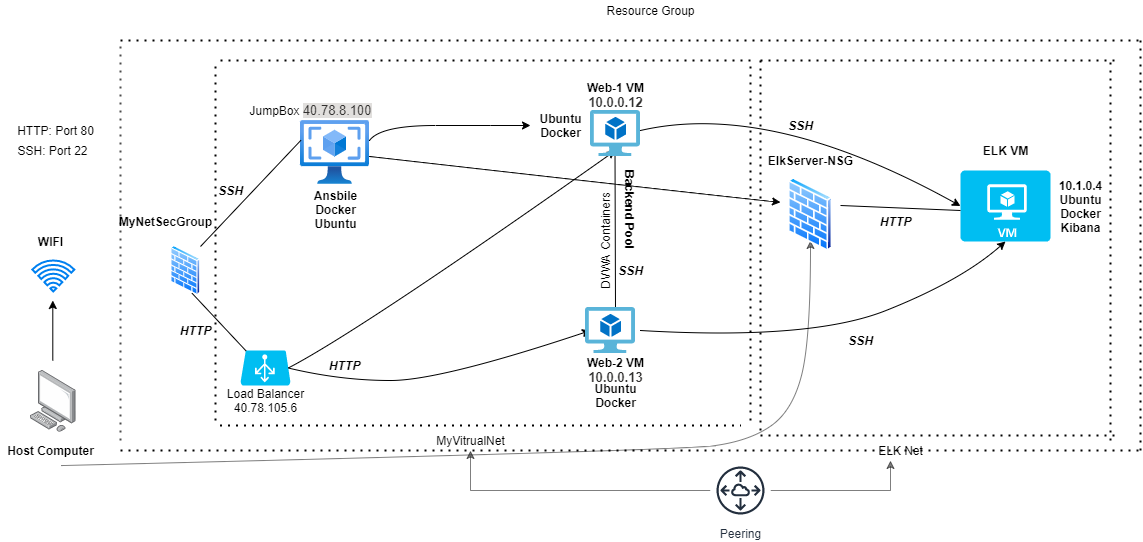

The diagram above was exported from draw.io. Its source (the exported page's mxGraphModel, read from the mxfile embedded in the PNG):
<mxGraphModel dx="1384" dy="31172" grid="1" gridSize="10" guides="1" tooltips="1" connect="1" arrows="1" fold="1" page="1" pageScale="1" pageWidth="73900" pageHeight="30400" math="0" shadow="0">
  <root>
    <mxCell id="0" />
    <mxCell id="1" parent="0" />
    <mxCell id="JL32Mtx1tji6j2p0aHUV-41" value="" style="points=[];aspect=fixed;html=1;align=center;shadow=0;dashed=0;image;image=img/lib/allied_telesis/computer_and_terminals/Personal_Computer.svg;" parent="1" vertex="1">
      <mxGeometry x="30" y="310" width="45.6" height="61.800000000000004" as="geometry" />
    </mxCell>
    <mxCell id="JL32Mtx1tji6j2p0aHUV-42" value="&lt;b&gt;Host Computer&lt;/b&gt;" style="text;html=1;align=center;verticalAlign=middle;resizable=0;points=[];autosize=1;strokeColor=none;fillColor=none;" parent="1" vertex="1">
      <mxGeometry y="380" width="100" height="20" as="geometry" />
    </mxCell>
    <mxCell id="JL32Mtx1tji6j2p0aHUV-43" value="" style="endArrow=classic;html=1;rounded=0;" parent="1" edge="1">
      <mxGeometry width="50" height="50" relative="1" as="geometry">
        <mxPoint x="52.30000000000001" y="300" as="sourcePoint" />
        <mxPoint x="52.30000000000001" y="240" as="targetPoint" />
      </mxGeometry>
    </mxCell>
    <mxCell id="JL32Mtx1tji6j2p0aHUV-44" value="" style="html=1;verticalLabelPosition=bottom;align=center;labelBackgroundColor=#ffffff;verticalAlign=top;strokeWidth=2;strokeColor=#0080F0;shadow=0;dashed=0;shape=mxgraph.ios7.icons.wifi;pointerEvents=1" parent="1" vertex="1">
      <mxGeometry x="31.8" y="200" width="42" height="31" as="geometry" />
    </mxCell>
    <mxCell id="JL32Mtx1tji6j2p0aHUV-45" value="&lt;b&gt;WIFI&lt;/b&gt;" style="text;html=1;align=center;verticalAlign=middle;resizable=0;points=[];autosize=1;strokeColor=none;fillColor=none;" parent="1" vertex="1">
      <mxGeometry x="30" y="171" width="40" height="20" as="geometry" />
    </mxCell>
    <mxCell id="JL32Mtx1tji6j2p0aHUV-48" value="&lt;b&gt;MyNetSecGroup&lt;br&gt;&lt;/b&gt;" style="text;html=1;align=center;verticalAlign=middle;resizable=0;points=[];autosize=1;strokeColor=none;fillColor=none;" parent="1" vertex="1">
      <mxGeometry x="110" y="151" width="110" height="20" as="geometry" />
    </mxCell>
    <mxCell id="JL32Mtx1tji6j2p0aHUV-51" value="" style="verticalLabelPosition=bottom;html=1;verticalAlign=top;align=center;strokeColor=none;fillColor=#00BEF2;shape=mxgraph.azure.azure_load_balancer;" parent="1" vertex="1">
      <mxGeometry x="240" y="290" width="50" height="35" as="geometry" />
    </mxCell>
    <mxCell id="JL32Mtx1tji6j2p0aHUV-52" value="Load Balancer&lt;br&gt;40.78.105.6" style="text;html=1;align=center;verticalAlign=middle;resizable=0;points=[];autosize=1;strokeColor=none;fillColor=none;" parent="1" vertex="1">
      <mxGeometry x="220" y="325" width="90" height="30" as="geometry" />
    </mxCell>
    <mxCell id="JL32Mtx1tji6j2p0aHUV-53" value="&lt;b&gt;&lt;i&gt;HTTP&lt;/i&gt;&lt;/b&gt;" style="text;html=1;align=center;verticalAlign=middle;resizable=0;points=[];autosize=1;strokeColor=none;fillColor=none;" parent="1" vertex="1">
      <mxGeometry x="170" y="260" width="50" height="20" as="geometry" />
    </mxCell>
    <mxCell id="JL32Mtx1tji6j2p0aHUV-54" value="&lt;b&gt;&lt;i&gt;SSH&lt;/i&gt;&lt;/b&gt;" style="text;html=1;align=center;verticalAlign=middle;resizable=0;points=[];autosize=1;strokeColor=none;fillColor=none;" parent="1" vertex="1">
      <mxGeometry x="210" y="120" width="40" height="20" as="geometry" />
    </mxCell>
    <mxCell id="JL32Mtx1tji6j2p0aHUV-55" value="" style="aspect=fixed;html=1;points=[];align=center;image;fontSize=12;image=img/lib/azure2/compute/VM_Images_Classic.svg;" parent="1" vertex="1">
      <mxGeometry x="300" y="60" width="69" height="64" as="geometry" />
    </mxCell>
    <mxCell id="JL32Mtx1tji6j2p0aHUV-56" value="JumpBox&amp;nbsp;&lt;span style=&quot;color: rgb(50 , 49 , 48) ; font-family: &amp;#34;az_ea_font&amp;#34; , &amp;#34;segoe ui&amp;#34; , &amp;#34;az_font&amp;#34; , , , &amp;#34;system-ui&amp;#34; , &amp;#34;roboto&amp;#34; , &amp;#34;oxygen&amp;#34; , &amp;#34;ubuntu&amp;#34; , &amp;#34;cantarell&amp;#34; , &amp;#34;open sans&amp;#34; , &amp;#34;helvetica neue&amp;#34; , sans-serif ; font-size: 13px ; text-align: left ; background-color: rgb(225 , 223 , 221)&quot;&gt;40.78.8.100&lt;/span&gt;" style="text;html=1;align=center;verticalAlign=middle;resizable=0;points=[];autosize=1;strokeColor=none;fillColor=none;" parent="1" vertex="1">
      <mxGeometry x="240" y="40" width="140" height="20" as="geometry" />
    </mxCell>
    <mxCell id="JL32Mtx1tji6j2p0aHUV-60" value="&lt;b&gt;Ansbile&lt;br&gt;Docker&lt;br&gt;Ubuntu&lt;/b&gt;" style="text;html=1;align=center;verticalAlign=middle;resizable=0;points=[];autosize=1;strokeColor=none;fillColor=none;" parent="1" vertex="1">
      <mxGeometry x="304.5" y="124" width="60" height="50" as="geometry" />
    </mxCell>
    <mxCell id="JL32Mtx1tji6j2p0aHUV-66" value="&lt;b&gt;Web-1 VM&lt;br&gt;&lt;span style=&quot;color: rgb(50 , 49 , 48) ; font-family: &amp;#34;az_ea_font&amp;#34; , &amp;#34;segoe ui&amp;#34; , &amp;#34;az_font&amp;#34; , , , &amp;#34;system-ui&amp;#34; , &amp;#34;roboto&amp;#34; , &amp;#34;oxygen&amp;#34; , &amp;#34;ubuntu&amp;#34; , &amp;#34;cantarell&amp;#34; , &amp;#34;open sans&amp;#34; , &amp;#34;helvetica neue&amp;#34; , sans-serif ; font-size: 13px ; background-color: rgb(255 , 255 , 255)&quot;&gt;10.0.0.12&lt;/span&gt;&lt;/b&gt;" style="text;html=1;align=center;verticalAlign=middle;resizable=0;points=[];autosize=1;strokeColor=none;fillColor=none;" parent="1" vertex="1">
      <mxGeometry x="580" y="20" width="70" height="30" as="geometry" />
    </mxCell>
    <mxCell id="JL32Mtx1tji6j2p0aHUV-68" value="&lt;b&gt;Web-2 VM&lt;br&gt;&lt;span style=&quot;color: rgb(50 , 49 , 48) ; font-family: &amp;#34;az_ea_font&amp;#34; , &amp;#34;segoe ui&amp;#34; , &amp;#34;az_font&amp;#34; , , , &amp;#34;system-ui&amp;#34; , &amp;#34;roboto&amp;#34; , &amp;#34;oxygen&amp;#34; , &amp;#34;ubuntu&amp;#34; , &amp;#34;cantarell&amp;#34; , &amp;#34;open sans&amp;#34; , &amp;#34;helvetica neue&amp;#34; , sans-serif ; font-size: 13px ; background-color: rgb(255 , 255 , 255)&quot;&gt;10.0.0.13&lt;/span&gt;&lt;/b&gt;" style="text;html=1;align=center;verticalAlign=middle;resizable=0;points=[];autosize=1;strokeColor=none;fillColor=none;" parent="1" vertex="1">
      <mxGeometry x="580" y="295" width="70" height="30" as="geometry" />
    </mxCell>
    <mxCell id="JL32Mtx1tji6j2p0aHUV-69" value="&lt;b&gt;&lt;i&gt;HTTP&lt;/i&gt;&lt;/b&gt;" style="text;html=1;align=center;verticalAlign=middle;resizable=0;points=[];autosize=1;strokeColor=none;fillColor=none;" parent="1" vertex="1">
      <mxGeometry x="319" y="295" width="50" height="20" as="geometry" />
    </mxCell>
    <mxCell id="JL32Mtx1tji6j2p0aHUV-82" value="" style="endArrow=none;html=1;rounded=0;exitX=0.5;exitY=0;exitDx=0;exitDy=0;exitPerimeter=0;" parent="1" edge="1">
      <mxGeometry width="50" height="50" relative="1" as="geometry">
        <mxPoint x="615" y="250" as="sourcePoint" />
        <mxPoint x="614.5" y="90" as="targetPoint" />
      </mxGeometry>
    </mxCell>
    <mxCell id="JL32Mtx1tji6j2p0aHUV-94" value="&lt;b&gt;Ubuntu&lt;br&gt;Docker&lt;/b&gt;" style="text;html=1;align=center;verticalAlign=middle;resizable=0;points=[];autosize=1;strokeColor=none;fillColor=none;" parent="1" vertex="1">
      <mxGeometry x="530" y="50" width="60" height="30" as="geometry" />
    </mxCell>
    <mxCell id="JL32Mtx1tji6j2p0aHUV-95" value="&lt;b&gt;Ubuntu&lt;br&gt;Docker&lt;/b&gt;" style="text;html=1;align=center;verticalAlign=middle;resizable=0;points=[];autosize=1;strokeColor=none;fillColor=none;" parent="1" vertex="1">
      <mxGeometry x="585" y="320" width="60" height="30" as="geometry" />
    </mxCell>
    <mxCell id="JL32Mtx1tji6j2p0aHUV-97" value="&lt;b&gt;Backend Pool&lt;/b&gt;" style="text;html=1;align=center;verticalAlign=middle;resizable=0;points=[];autosize=1;strokeColor=none;fillColor=none;rotation=90;" parent="1" vertex="1">
      <mxGeometry x="585" y="139" width="90" height="20" as="geometry" />
    </mxCell>
    <mxCell id="JL32Mtx1tji6j2p0aHUV-98" value="" style="endArrow=none;dashed=1;html=1;dashPattern=1 3;strokeWidth=2;rounded=0;" parent="1" edge="1">
      <mxGeometry width="50" height="50" relative="1" as="geometry">
        <mxPoint x="215" y="360" as="sourcePoint" />
        <mxPoint x="215" as="targetPoint" />
      </mxGeometry>
    </mxCell>
    <mxCell id="JL32Mtx1tji6j2p0aHUV-99" value="" style="endArrow=none;dashed=1;html=1;dashPattern=1 3;strokeWidth=2;rounded=0;" parent="1" edge="1">
      <mxGeometry width="50" height="50" relative="1" as="geometry">
        <mxPoint x="219.5" y="365" as="sourcePoint" />
        <mxPoint x="740" y="365" as="targetPoint" />
      </mxGeometry>
    </mxCell>
    <mxCell id="JL32Mtx1tji6j2p0aHUV-100" value="" style="endArrow=none;dashed=1;html=1;dashPattern=1 3;strokeWidth=2;rounded=0;entryX=1;entryY=1;entryDx=0;entryDy=0;" parent="1" edge="1">
      <mxGeometry width="50" height="50" relative="1" as="geometry">
        <mxPoint x="220" as="sourcePoint" />
        <mxPoint x="750" as="targetPoint" />
      </mxGeometry>
    </mxCell>
    <mxCell id="JL32Mtx1tji6j2p0aHUV-101" value="MyVitrualNet" style="text;html=1;align=center;verticalAlign=middle;resizable=0;points=[];autosize=1;strokeColor=none;fillColor=none;" parent="1" vertex="1">
      <mxGeometry x="430" y="370" width="80" height="20" as="geometry" />
    </mxCell>
    <mxCell id="JL32Mtx1tji6j2p0aHUV-102" value="" style="endArrow=none;dashed=1;html=1;dashPattern=1 3;strokeWidth=2;rounded=0;opacity=70;" parent="1" edge="1">
      <mxGeometry width="50" height="50" relative="1" as="geometry">
        <mxPoint x="120" y="380" as="sourcePoint" />
        <mxPoint x="120" y="-20" as="targetPoint" />
      </mxGeometry>
    </mxCell>
    <mxCell id="JL32Mtx1tji6j2p0aHUV-104" value="" style="endArrow=none;dashed=1;html=1;dashPattern=1 3;strokeWidth=2;rounded=0;" parent="1" edge="1">
      <mxGeometry width="50" height="50" relative="1" as="geometry">
        <mxPoint x="120" y="-20" as="sourcePoint" />
        <mxPoint x="1140" y="-20" as="targetPoint" />
      </mxGeometry>
    </mxCell>
    <mxCell id="JL32Mtx1tji6j2p0aHUV-105" value="Resource Group" style="text;html=1;align=center;verticalAlign=middle;resizable=0;points=[];autosize=1;strokeColor=none;fillColor=none;" parent="1" vertex="1">
      <mxGeometry x="600" y="-60" width="100" height="20" as="geometry" />
    </mxCell>
    <mxCell id="JL32Mtx1tji6j2p0aHUV-108" value="HTTP: Port 80" style="text;html=1;align=center;verticalAlign=middle;resizable=0;points=[];autosize=1;strokeColor=none;fillColor=none;" parent="1" vertex="1">
      <mxGeometry x="10" y="60" width="90" height="20" as="geometry" />
    </mxCell>
    <mxCell id="JL32Mtx1tji6j2p0aHUV-110" value="SSH: Port 22" style="text;html=1;align=center;verticalAlign=middle;resizable=0;points=[];autosize=1;strokeColor=none;fillColor=none;" parent="1" vertex="1">
      <mxGeometry x="6.800000000000001" y="80" width="90" height="20" as="geometry" />
    </mxCell>
    <mxCell id="AsHELUYWaWMsjPymkXDx-1" value="" style="endArrow=none;html=1;rounded=0;entryX=0.006;entryY=0.309;entryDx=0;entryDy=0;entryPerimeter=0;exitX=1;exitY=0.25;exitDx=0;exitDy=0;" edge="1" parent="1" target="JL32Mtx1tji6j2p0aHUV-55">
      <mxGeometry width="50" height="50" relative="1" as="geometry">
        <mxPoint x="200" y="186" as="sourcePoint" />
        <mxPoint x="290" y="80" as="targetPoint" />
      </mxGeometry>
    </mxCell>
    <mxCell id="AsHELUYWaWMsjPymkXDx-4" value="" style="endArrow=none;html=1;rounded=0;entryX=0.11;entryY=0.01;entryDx=0;entryDy=0;entryPerimeter=0;exitX=0.75;exitY=1;exitDx=0;exitDy=0;" edge="1" parent="1" source="AsHELUYWaWMsjPymkXDx-48" target="JL32Mtx1tji6j2p0aHUV-51">
      <mxGeometry width="50" height="50" relative="1" as="geometry">
        <mxPoint x="170" y="231" as="sourcePoint" />
        <mxPoint x="230" y="281" as="targetPoint" />
      </mxGeometry>
    </mxCell>
    <mxCell id="AsHELUYWaWMsjPymkXDx-5" value="" style="curved=1;endArrow=classic;html=1;rounded=0;exitX=0.955;exitY=0.5;exitDx=0;exitDy=0;exitPerimeter=0;entryX=0.5;entryY=1;entryDx=0;entryDy=0;entryPerimeter=0;" edge="1" parent="1" source="JL32Mtx1tji6j2p0aHUV-51">
      <mxGeometry width="50" height="50" relative="1" as="geometry">
        <mxPoint x="284.5" y="290" as="sourcePoint" />
        <mxPoint x="615" y="90" as="targetPoint" />
        <Array as="points">
          <mxPoint x="360" y="270" />
        </Array>
      </mxGeometry>
    </mxCell>
    <mxCell id="AsHELUYWaWMsjPymkXDx-7" value="" style="curved=1;endArrow=classic;html=1;rounded=0;exitX=0.955;exitY=0.5;exitDx=0;exitDy=0;exitPerimeter=0;entryX=0;entryY=0.5;entryDx=0;entryDy=0;entryPerimeter=0;" edge="1" parent="1" source="JL32Mtx1tji6j2p0aHUV-51">
      <mxGeometry width="50" height="50" relative="1" as="geometry">
        <mxPoint x="510" y="220" as="sourcePoint" />
        <mxPoint x="590" y="270" as="targetPoint" />
        <Array as="points">
          <mxPoint x="340" y="320" />
          <mxPoint x="440" y="320" />
        </Array>
      </mxGeometry>
    </mxCell>
    <mxCell id="AsHELUYWaWMsjPymkXDx-8" value="" style="curved=1;endArrow=classic;html=1;rounded=0;" edge="1" parent="1" target="JL32Mtx1tji6j2p0aHUV-94">
      <mxGeometry width="50" height="50" relative="1" as="geometry">
        <mxPoint x="369" y="80" as="sourcePoint" />
        <mxPoint x="419" y="30" as="targetPoint" />
        <Array as="points">
          <mxPoint x="380" y="65" />
          <mxPoint x="490" y="65" />
        </Array>
      </mxGeometry>
    </mxCell>
    <mxCell id="AsHELUYWaWMsjPymkXDx-10" value="&lt;b&gt;&lt;i&gt;SSH&lt;/i&gt;&lt;/b&gt;" style="text;html=1;align=center;verticalAlign=middle;resizable=0;points=[];autosize=1;strokeColor=none;fillColor=none;" vertex="1" parent="1">
      <mxGeometry x="610" y="200" width="40" height="20" as="geometry" />
    </mxCell>
    <mxCell id="AsHELUYWaWMsjPymkXDx-11" value="" style="endArrow=none;dashed=1;html=1;dashPattern=1 3;strokeWidth=2;rounded=0;" edge="1" parent="1">
      <mxGeometry width="50" height="50" relative="1" as="geometry">
        <mxPoint x="750" y="360" as="sourcePoint" />
        <mxPoint x="750" as="targetPoint" />
      </mxGeometry>
    </mxCell>
    <mxCell id="AsHELUYWaWMsjPymkXDx-16" value="" style="verticalLabelPosition=bottom;html=1;verticalAlign=top;align=center;strokeColor=none;fillColor=#00BEF2;shape=mxgraph.azure.virtual_machine;" vertex="1" parent="1">
      <mxGeometry x="960" y="110" width="90" height="71" as="geometry" />
    </mxCell>
    <mxCell id="AsHELUYWaWMsjPymkXDx-18" value="" style="curved=1;endArrow=classic;html=1;rounded=0;" edge="1" parent="1" source="JL32Mtx1tji6j2p0aHUV-55">
      <mxGeometry width="50" height="50" relative="1" as="geometry">
        <mxPoint x="670" y="180" as="sourcePoint" />
        <mxPoint x="780" y="141.78571428571377" as="targetPoint" />
        <Array as="points">
          <mxPoint x="670" y="130" />
        </Array>
      </mxGeometry>
    </mxCell>
    <mxCell id="AsHELUYWaWMsjPymkXDx-19" value="DVWA Containers" style="text;html=1;align=center;verticalAlign=middle;resizable=0;points=[];autosize=1;strokeColor=none;fillColor=none;rotation=270;" vertex="1" parent="1">
      <mxGeometry x="550" y="171" width="110" height="20" as="geometry" />
    </mxCell>
    <mxCell id="AsHELUYWaWMsjPymkXDx-20" value="&lt;b&gt;ElkServer-NSG&lt;/b&gt;" style="text;html=1;align=center;verticalAlign=middle;resizable=0;points=[];autosize=1;strokeColor=none;fillColor=none;" vertex="1" parent="1">
      <mxGeometry x="760" y="90" width="100" height="20" as="geometry" />
    </mxCell>
    <mxCell id="AsHELUYWaWMsjPymkXDx-21" value="" style="curved=1;endArrow=classic;html=1;rounded=0;exitX=1;exitY=0.5;exitDx=0;exitDy=0;exitPerimeter=0;entryX=0;entryY=0.5;entryDx=0;entryDy=0;entryPerimeter=0;" edge="1" parent="1" target="AsHELUYWaWMsjPymkXDx-16">
      <mxGeometry width="50" height="50" relative="1" as="geometry">
        <mxPoint x="640" y="70" as="sourcePoint" />
        <mxPoint x="720" y="130" as="targetPoint" />
        <Array as="points">
          <mxPoint x="770" y="40" />
        </Array>
      </mxGeometry>
    </mxCell>
    <mxCell id="AsHELUYWaWMsjPymkXDx-22" value="" style="curved=1;endArrow=classic;html=1;rounded=0;exitX=1;exitY=0.5;exitDx=0;exitDy=0;exitPerimeter=0;entryX=0.5;entryY=1;entryDx=0;entryDy=0;entryPerimeter=0;" edge="1" parent="1" target="AsHELUYWaWMsjPymkXDx-16">
      <mxGeometry width="50" height="50" relative="1" as="geometry">
        <mxPoint x="640" y="270" as="sourcePoint" />
        <mxPoint x="970" y="210" as="targetPoint" />
        <Array as="points">
          <mxPoint x="810" y="280" />
          <mxPoint x="961" y="220" />
        </Array>
      </mxGeometry>
    </mxCell>
    <mxCell id="AsHELUYWaWMsjPymkXDx-23" value="&lt;b&gt;10.1.0.4&lt;br&gt;Ubuntu&lt;br&gt;Docker&lt;br&gt;Kibana&lt;/b&gt;" style="text;html=1;align=center;verticalAlign=middle;resizable=0;points=[];autosize=1;strokeColor=none;fillColor=none;" vertex="1" parent="1">
      <mxGeometry x="1050" y="116" width="60" height="60" as="geometry" />
    </mxCell>
    <mxCell id="AsHELUYWaWMsjPymkXDx-24" value="&lt;b&gt;ELK VM&lt;/b&gt;" style="text;html=1;align=center;verticalAlign=middle;resizable=0;points=[];autosize=1;strokeColor=none;fillColor=none;" vertex="1" parent="1">
      <mxGeometry x="975" y="80" width="60" height="20" as="geometry" />
    </mxCell>
    <mxCell id="AsHELUYWaWMsjPymkXDx-25" value="" style="curved=1;endArrow=classic;html=1;rounded=0;exitX=0.603;exitY=1.253;exitDx=0;exitDy=0;exitPerimeter=0;opacity=50;" edge="1" parent="1" source="JL32Mtx1tji6j2p0aHUV-42">
      <mxGeometry width="50" height="50" relative="1" as="geometry">
        <mxPoint x="80" y="350" as="sourcePoint" />
        <mxPoint x="810" y="180" as="targetPoint" />
        <Array as="points">
          <mxPoint x="680" y="390" />
          <mxPoint x="750" y="380" />
          <mxPoint x="792" y="350" />
          <mxPoint x="810" y="280" />
        </Array>
      </mxGeometry>
    </mxCell>
    <mxCell id="AsHELUYWaWMsjPymkXDx-26" value="" style="endArrow=none;html=1;rounded=0;exitX=1;exitY=0.5;exitDx=0;exitDy=0;" edge="1" parent="1">
      <mxGeometry width="50" height="50" relative="1" as="geometry">
        <mxPoint x="840" y="145" as="sourcePoint" />
        <mxPoint x="960" y="150" as="targetPoint" />
      </mxGeometry>
    </mxCell>
    <mxCell id="AsHELUYWaWMsjPymkXDx-28" value="&lt;b&gt;&lt;i&gt;HTTP&lt;/i&gt;&lt;/b&gt;" style="text;html=1;align=center;verticalAlign=middle;resizable=0;points=[];autosize=1;strokeColor=none;fillColor=none;" vertex="1" parent="1">
      <mxGeometry x="870" y="151" width="50" height="20" as="geometry" />
    </mxCell>
    <mxCell id="AsHELUYWaWMsjPymkXDx-29" value="&lt;b&gt;&lt;i&gt;SSH&lt;/i&gt;&lt;/b&gt;" style="text;html=1;align=center;verticalAlign=middle;resizable=0;points=[];autosize=1;strokeColor=none;fillColor=none;" vertex="1" parent="1">
      <mxGeometry x="840" y="270" width="40" height="20" as="geometry" />
    </mxCell>
    <mxCell id="AsHELUYWaWMsjPymkXDx-30" value="&lt;b&gt;&lt;i&gt;SSH&lt;/i&gt;&lt;/b&gt;" style="text;html=1;align=center;verticalAlign=middle;resizable=0;points=[];autosize=1;strokeColor=none;fillColor=none;" vertex="1" parent="1">
      <mxGeometry x="780" y="55" width="40" height="20" as="geometry" />
    </mxCell>
    <mxCell id="AsHELUYWaWMsjPymkXDx-35" value="" style="endArrow=none;dashed=1;html=1;dashPattern=1 3;strokeWidth=2;rounded=0;" edge="1" parent="1">
      <mxGeometry width="50" height="50" relative="1" as="geometry">
        <mxPoint x="760" as="sourcePoint" />
        <mxPoint x="760" y="370" as="targetPoint" />
      </mxGeometry>
    </mxCell>
    <mxCell id="AsHELUYWaWMsjPymkXDx-36" value="" style="endArrow=none;dashed=1;html=1;dashPattern=1 3;strokeWidth=2;rounded=0;" edge="1" parent="1">
      <mxGeometry width="50" height="50" relative="1" as="geometry">
        <mxPoint x="760" y="375" as="sourcePoint" />
        <mxPoint x="1120" y="375" as="targetPoint" />
      </mxGeometry>
    </mxCell>
    <mxCell id="AsHELUYWaWMsjPymkXDx-37" value="" style="endArrow=none;dashed=1;html=1;dashPattern=1 3;strokeWidth=2;rounded=0;" edge="1" parent="1">
      <mxGeometry width="50" height="50" relative="1" as="geometry">
        <mxPoint x="1110" y="380" as="sourcePoint" />
        <mxPoint x="1110" as="targetPoint" />
      </mxGeometry>
    </mxCell>
    <mxCell id="AsHELUYWaWMsjPymkXDx-38" value="" style="endArrow=none;dashed=1;html=1;dashPattern=1 3;strokeWidth=2;rounded=0;" edge="1" parent="1">
      <mxGeometry width="50" height="50" relative="1" as="geometry">
        <mxPoint x="760" as="sourcePoint" />
        <mxPoint x="1120" as="targetPoint" />
      </mxGeometry>
    </mxCell>
    <mxCell id="AsHELUYWaWMsjPymkXDx-39" value="ELK Net" style="text;html=1;align=center;verticalAlign=middle;resizable=0;points=[];autosize=1;strokeColor=none;fillColor=none;" vertex="1" parent="1">
      <mxGeometry x="870" y="380" width="60" height="20" as="geometry" />
    </mxCell>
    <mxCell id="AsHELUYWaWMsjPymkXDx-40" value="" style="endArrow=none;dashed=1;html=1;dashPattern=1 3;strokeWidth=2;rounded=0;" edge="1" parent="1">
      <mxGeometry width="50" height="50" relative="1" as="geometry">
        <mxPoint x="1140" y="390" as="sourcePoint" />
        <mxPoint x="1140" y="-20" as="targetPoint" />
        <Array as="points" />
      </mxGeometry>
    </mxCell>
    <mxCell id="AsHELUYWaWMsjPymkXDx-41" value="" style="endArrow=none;dashed=1;html=1;dashPattern=1 3;strokeWidth=2;rounded=0;" edge="1" parent="1">
      <mxGeometry width="50" height="50" relative="1" as="geometry">
        <mxPoint x="120" y="390" as="sourcePoint" />
        <mxPoint x="1140" y="390" as="targetPoint" />
      </mxGeometry>
    </mxCell>
    <mxCell id="AsHELUYWaWMsjPymkXDx-46" value="" style="edgeStyle=orthogonalEdgeStyle;rounded=0;orthogonalLoop=1;jettySize=auto;html=1;opacity=50;" edge="1" parent="1" source="AsHELUYWaWMsjPymkXDx-45" target="AsHELUYWaWMsjPymkXDx-39">
      <mxGeometry relative="1" as="geometry">
        <Array as="points">
          <mxPoint x="890" y="430" />
        </Array>
      </mxGeometry>
    </mxCell>
    <mxCell id="AsHELUYWaWMsjPymkXDx-47" style="edgeStyle=orthogonalEdgeStyle;rounded=0;orthogonalLoop=1;jettySize=auto;html=1;opacity=50;" edge="1" parent="1" source="AsHELUYWaWMsjPymkXDx-45" target="JL32Mtx1tji6j2p0aHUV-101">
      <mxGeometry relative="1" as="geometry" />
    </mxCell>
    <mxCell id="AsHELUYWaWMsjPymkXDx-45" value="Peering" style="sketch=0;outlineConnect=0;fontColor=#232F3E;gradientColor=none;strokeColor=#232F3E;fillColor=#ffffff;dashed=0;verticalLabelPosition=bottom;verticalAlign=top;align=center;html=1;fontSize=12;fontStyle=0;aspect=fixed;shape=mxgraph.aws4.resourceIcon;resIcon=mxgraph.aws4.peering;" vertex="1" parent="1">
      <mxGeometry x="710" y="400" width="60" height="60" as="geometry" />
    </mxCell>
    <mxCell id="AsHELUYWaWMsjPymkXDx-48" value="" style="aspect=fixed;perimeter=ellipsePerimeter;html=1;align=center;shadow=0;dashed=0;spacingTop=3;image;image=img/lib/active_directory/firewall.svg;" vertex="1" parent="1">
      <mxGeometry x="170" y="185" width="30.5" height="50" as="geometry" />
    </mxCell>
    <mxCell id="AsHELUYWaWMsjPymkXDx-49" value="" style="aspect=fixed;perimeter=ellipsePerimeter;html=1;align=center;shadow=0;dashed=0;spacingTop=3;image;image=img/lib/active_directory/firewall.svg;" vertex="1" parent="1">
      <mxGeometry x="787.43" y="117" width="45.14" height="74" as="geometry" />
    </mxCell>
    <mxCell id="AsHELUYWaWMsjPymkXDx-50" value="" style="sketch=0;aspect=fixed;html=1;points=[];align=center;image;fontSize=12;image=img/lib/mscae/Virtual_Machine_2.svg;" vertex="1" parent="1">
      <mxGeometry x="590" y="50" width="50" height="46" as="geometry" />
    </mxCell>
    <mxCell id="AsHELUYWaWMsjPymkXDx-51" value="" style="sketch=0;aspect=fixed;html=1;points=[];align=center;image;fontSize=12;image=img/lib/mscae/Virtual_Machine_2.svg;" vertex="1" parent="1">
      <mxGeometry x="585" y="247" width="50" height="46" as="geometry" />
    </mxCell>
  </root>
</mxGraphModel>